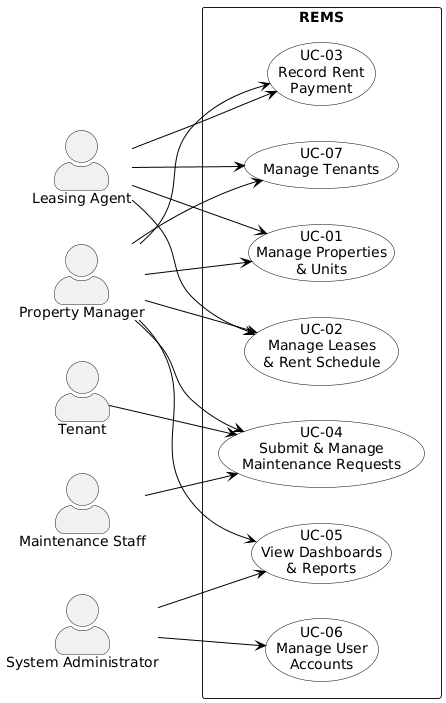

The diagram above was rendered by PlantUML. Its source (embedded in the PNG):
@startuml
left to right direction
skinparam packageStyle rectangle
skinparam actorStyle awesome
skinparam usecase {
  BackgroundColor White
  BorderColor Black
  ArrowColor Black
}

actor "Property Manager" as PM
actor "Leasing Agent" as LA
actor "Tenant" as T
actor "Maintenance Staff" as MS
actor "System Administrator" as SA

rectangle "REMS" {
  usecase "UC-01\nManage Properties\n& Units" as UC1
  usecase "UC-02\nManage Leases\n& Rent Schedule" as UC2
  usecase "UC-03\nRecord Rent\nPayment" as UC3
  usecase "UC-04\nSubmit & Manage\nMaintenance Requests" as UC4
  usecase "UC-05\nView Dashboards\n& Reports" as UC5
  usecase "UC-06\nManage User\nAccounts" as UC6
  usecase "UC-07\nManage Tenants" as UC7
}

PM --> UC1
PM --> UC2
PM --> UC3
PM --> UC4
PM --> UC5
PM --> UC7

LA --> UC1
LA --> UC2
LA --> UC3
LA --> UC7

T --> UC4

MS --> UC4

SA --> UC5
SA --> UC6
@enduml